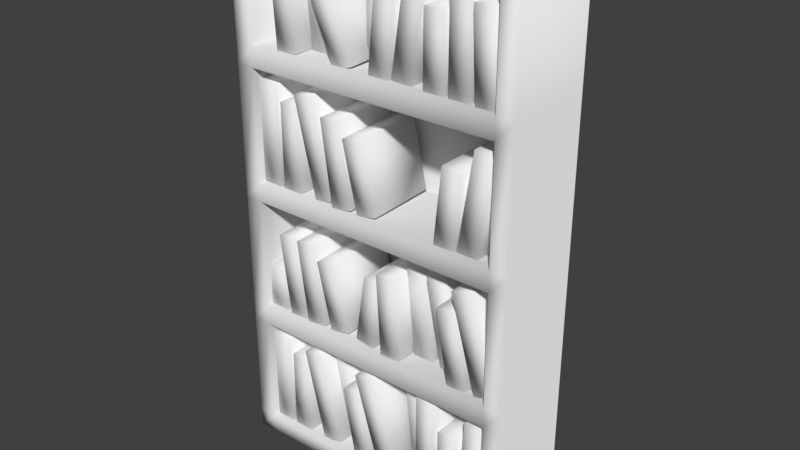 # Source: Library_B.blend  (saved by Blender 2.79.0; exported with 4.5.12 LTS)
import bpy
from mathutils import Matrix  # noqa: F401  (used for matrix-valued properties, if any)

bpy.ops.wm.read_factory_settings(use_empty=True)
scene = bpy.context.scene
scene.name = 'Scene'

# ---- collections
col_collection_1 = bpy.data.collections.new('Collection 1'); scene.collection.children.link(col_collection_1)

# ---- world
world_world = bpy.data.worlds.new('World'); scene.world = world_world
world_world.color = (0.05088, 0.05088, 0.05088)
world_world.use_sun_shadow = False
world_world.sun_shadow_jitter_overblur = 0.0
world_world.cycles.sampling_method = 'MANUAL'

# ---- meshes
me_plane_038 = bpy.data.meshes.new('Plane.038')
me_plane_038.from_pydata([(-0.9878, -1.012, 1.605), (-0.5501, -1.012, 1.605), (-0.9878, 0.9878, 1.605), (-0.5501, 0.9878, 1.605), (-0.9878, -1.012, 0.1518), (-0.5501, -1.012, 0.1518), (-0.9878, 0.9878, 0.1518), (-0.5501, 0.9878, 0.1518)], [], [(0, 1, 3, 2), (4, 6, 7, 5), (1, 5, 7, 3), (2, 6, 4, 0), (3, 7, 6, 2), (0, 4, 5, 1)])
me_plane_038.polygons.foreach_set('use_smooth', [True] * 6)
me_plane_038.use_remesh_preserve_volume = False
me_plane_038.use_remesh_preserve_attributes = False
me_plane_038.use_mirror_vertex_groups = False
me_plane_038.update()
me_plane_037 = bpy.data.meshes.new('Plane.037')
me_plane_037.from_pydata([(-0.9878, -1.012, 1.605), (-0.5501, -1.012, 1.605), (-0.9878, 0.5309, 1.605), (-0.5501, 0.5309, 1.605), (-0.9878, -1.012, 0.1518), (-0.5501, -1.012, 0.1518), (-0.9878, 0.5309, 0.1518), (-0.5501, 0.5309, 0.1518)], [], [(0, 1, 3, 2), (4, 6, 7, 5), (1, 5, 7, 3), (2, 6, 4, 0), (3, 7, 6, 2), (0, 4, 5, 1)])
me_plane_037.polygons.foreach_set('use_smooth', [True] * 6)
me_plane_037.use_remesh_preserve_volume = False
me_plane_037.use_remesh_preserve_attributes = False
me_plane_037.use_mirror_vertex_groups = False
me_plane_037.update()
me_plane_036 = bpy.data.meshes.new('Plane.036')
me_plane_036.from_pydata([(-0.9878, -1.012, 1.605), (-0.5501, -1.012, 1.605), (-0.9878, 0.9878, 1.605), (-0.5501, 0.9878, 1.605), (-0.9878, -1.012, 0.1518), (-0.5501, -1.012, 0.1518), (-0.9878, 0.9878, 0.1518), (-0.5501, 0.9878, 0.1518)], [], [(0, 1, 3, 2), (4, 6, 7, 5), (1, 5, 7, 3), (2, 6, 4, 0), (3, 7, 6, 2), (0, 4, 5, 1)])
me_plane_036.polygons.foreach_set('use_smooth', [True] * 6)
me_plane_036.use_remesh_preserve_volume = False
me_plane_036.use_remesh_preserve_attributes = False
me_plane_036.use_mirror_vertex_groups = False
me_plane_036.update()
me_plane_035 = bpy.data.meshes.new('Plane.035')
me_plane_035.from_pydata([(-0.9878, -1.012, 1.605), (-0.5501, -1.012, 1.605), (-0.9878, 0.5309, 1.605), (-0.5501, 0.5309, 1.605), (-0.9878, -1.012, 0.1518), (-0.5501, -1.012, 0.1518), (-0.9878, 0.5309, 0.1518), (-0.5501, 0.5309, 0.1518)], [], [(0, 1, 3, 2), (4, 6, 7, 5), (1, 5, 7, 3), (2, 6, 4, 0), (3, 7, 6, 2), (0, 4, 5, 1)])
me_plane_035.polygons.foreach_set('use_smooth', [True] * 6)
me_plane_035.use_remesh_preserve_volume = False
me_plane_035.use_remesh_preserve_attributes = False
me_plane_035.use_mirror_vertex_groups = False
me_plane_035.update()
me_plane_034 = bpy.data.meshes.new('Plane.034')
me_plane_034.from_pydata([(-0.984, -1.011, 1.25), (-0.5463, -1.011, 1.25), (-0.984, 1.141, 1.25), (-0.5463, 1.141, 1.25), (-0.9878, -1.012, 0.1518), (-0.5501, -1.012, 0.1518), (-0.9878, 1.14, 0.1518), (-0.5501, 1.14, 0.1518)], [], [(0, 1, 3, 2), (4, 6, 7, 5), (1, 5, 7, 3), (2, 6, 4, 0), (3, 7, 6, 2), (0, 4, 5, 1)])
me_plane_034.polygons.foreach_set('use_smooth', [True] * 6)
me_plane_034.use_remesh_preserve_volume = False
me_plane_034.use_remesh_preserve_attributes = False
me_plane_034.use_mirror_vertex_groups = False
me_plane_034.update()
me_plane_033 = bpy.data.meshes.new('Plane.033')
me_plane_033.from_pydata([(-0.9878, -1.012, 1.605), (-0.5501, -1.012, 1.605), (-0.9878, 0.675, 1.605), (-0.5501, 0.675, 1.605), (-0.9878, -1.012, 0.1518), (-0.5501, -1.012, 0.1518), (-0.9878, 0.675, 0.1518), (-0.5501, 0.675, 0.1518)], [], [(0, 1, 3, 2), (4, 6, 7, 5), (1, 5, 7, 3), (2, 6, 4, 0), (3, 7, 6, 2), (0, 4, 5, 1)])
me_plane_033.polygons.foreach_set('use_smooth', [True] * 6)
me_plane_033.use_remesh_preserve_volume = False
me_plane_033.use_remesh_preserve_attributes = False
me_plane_033.use_mirror_vertex_groups = False
me_plane_033.update()
me_plane_032 = bpy.data.meshes.new('Plane.032')
me_plane_032.from_pydata([(-0.7695, -1.053, 1.581), (-0.3407, -0.965, 1.575), (-1.039, 0.3686, 1.635), (-0.6103, 0.4562, 1.629), (-0.7979, -1.018, 0.1283), (-0.369, -0.9307, 0.122), (-1.067, 0.4029, 0.1823), (-0.6386, 0.4905, 0.176)], [], [(0, 1, 3, 2), (4, 6, 7, 5), (1, 5, 7, 3), (2, 6, 4, 0), (3, 7, 6, 2), (0, 4, 5, 1)])
me_plane_032.polygons.foreach_set('use_smooth', [True] * 6)
me_plane_032.use_remesh_preserve_volume = False
me_plane_032.use_remesh_preserve_attributes = False
me_plane_032.use_mirror_vertex_groups = False
me_plane_032.update()
me_plane_031 = bpy.data.meshes.new('Plane.031')
me_plane_031.from_pydata([(-0.9878, -1.012, 1.246), (-0.5501, -1.012, 1.246), (-0.9878, 0.9878, 1.246), (-0.5501, 0.9878, 1.246), (-0.9878, -1.012, 0.1518), (-0.5501, -1.012, 0.1518), (-0.9878, 0.9878, 0.1518), (-0.5501, 0.9878, 0.1518)], [], [(0, 1, 3, 2), (4, 6, 7, 5), (1, 5, 7, 3), (2, 6, 4, 0), (3, 7, 6, 2), (0, 4, 5, 1)])
me_plane_031.polygons.foreach_set('use_smooth', [True] * 6)
me_plane_031.use_remesh_preserve_volume = False
me_plane_031.use_remesh_preserve_attributes = False
me_plane_031.use_mirror_vertex_groups = False
me_plane_031.update()
me_plane_030 = bpy.data.meshes.new('Plane.030')
me_plane_030.from_pydata([(-0.9878, -1.012, 1.072), (-0.5501, -1.012, 1.072), (-0.9878, 0.4835, 1.072), (-0.5501, 0.4835, 1.072), (-0.9878, -1.012, 0.1518), (-0.5501, -1.012, 0.1518), (-0.9878, 0.4835, 0.1518), (-0.5501, 0.4835, 0.1518)], [], [(0, 1, 3, 2), (4, 6, 7, 5), (1, 5, 7, 3), (2, 6, 4, 0), (3, 7, 6, 2), (0, 4, 5, 1)])
me_plane_030.polygons.foreach_set('use_smooth', [True] * 6)
me_plane_030.use_remesh_preserve_volume = False
me_plane_030.use_remesh_preserve_attributes = False
me_plane_030.use_mirror_vertex_groups = False
me_plane_030.update()
me_plane_029 = bpy.data.meshes.new('Plane.029')
me_plane_029.from_pydata([(-0.9878, -1.012, 1.605), (-0.5501, -1.012, 1.605), (-0.9878, 0.6371, 1.605), (-0.5501, 0.6371, 1.605), (-0.9878, -1.012, 0.1518), (-0.5501, -1.012, 0.1518), (-0.9878, 0.6371, 0.1518), (-0.5501, 0.6371, 0.1518)], [], [(0, 1, 3, 2), (4, 6, 7, 5), (1, 5, 7, 3), (2, 6, 4, 0), (3, 7, 6, 2), (0, 4, 5, 1)])
me_plane_029.polygons.foreach_set('use_smooth', [True] * 6)
me_plane_029.use_remesh_preserve_volume = False
me_plane_029.use_remesh_preserve_attributes = False
me_plane_029.use_mirror_vertex_groups = False
me_plane_029.update()
me_plane_028 = bpy.data.meshes.new('Plane.028')
me_plane_028.from_pydata([(-0.7695, -1.053, 1.581), (-0.3407, -0.965, 1.575), (-1.039, 0.3686, 1.635), (-0.6103, 0.4562, 1.629), (-0.7979, -1.018, 0.1283), (-0.369, -0.9307, 0.122), (-1.067, 0.4029, 0.1823), (-0.6386, 0.4905, 0.176)], [], [(0, 1, 3, 2), (4, 6, 7, 5), (1, 5, 7, 3), (2, 6, 4, 0), (3, 7, 6, 2), (0, 4, 5, 1)])
me_plane_028.polygons.foreach_set('use_smooth', [True] * 6)
me_plane_028.use_remesh_preserve_volume = False
me_plane_028.use_remesh_preserve_attributes = False
me_plane_028.use_mirror_vertex_groups = False
me_plane_028.update()
me_plane_027 = bpy.data.meshes.new('Plane.027')
me_plane_027.from_pydata([(-0.9878, -1.012, 1.605), (-0.5501, -1.012, 1.605), (-0.9878, 0.675, 1.605), (-0.5501, 0.675, 1.605), (-0.9878, -1.012, 0.1518), (-0.5501, -1.012, 0.1518), (-0.9878, 0.675, 0.1518), (-0.5501, 0.675, 0.1518)], [], [(0, 1, 3, 2), (4, 6, 7, 5), (1, 5, 7, 3), (2, 6, 4, 0), (3, 7, 6, 2), (0, 4, 5, 1)])
me_plane_027.polygons.foreach_set('use_smooth', [True] * 6)
me_plane_027.use_remesh_preserve_volume = False
me_plane_027.use_remesh_preserve_attributes = False
me_plane_027.use_mirror_vertex_groups = False
me_plane_027.update()
me_plane_026 = bpy.data.meshes.new('Plane.026')
me_plane_026.from_pydata([(-0.9878, -1.012, 1.605), (-0.5501, -1.012, 1.605), (-0.9878, 0.9878, 1.605), (-0.5501, 0.9878, 1.605), (-0.9878, -1.012, 0.1518), (-0.5501, -1.012, 0.1518), (-0.9878, 0.9878, 0.1518), (-0.5501, 0.9878, 0.1518)], [], [(0, 1, 3, 2), (4, 6, 7, 5), (1, 5, 7, 3), (2, 6, 4, 0), (3, 7, 6, 2), (0, 4, 5, 1)])
me_plane_026.polygons.foreach_set('use_smooth', [True] * 6)
me_plane_026.use_remesh_preserve_volume = False
me_plane_026.use_remesh_preserve_attributes = False
me_plane_026.use_mirror_vertex_groups = False
me_plane_026.update()
me_plane_025 = bpy.data.meshes.new('Plane.025')
me_plane_025.from_pydata([(-0.9878, -1.012, 1.605), (-0.5501, -1.012, 1.605), (-0.9878, 0.675, 1.605), (-0.5501, 0.675, 1.605), (-0.9878, -1.012, 0.1518), (-0.5501, -1.012, 0.1518), (-0.9878, 0.675, 0.1518), (-0.5501, 0.675, 0.1518)], [], [(0, 1, 3, 2), (4, 6, 7, 5), (1, 5, 7, 3), (2, 6, 4, 0), (3, 7, 6, 2), (0, 4, 5, 1)])
me_plane_025.polygons.foreach_set('use_smooth', [True] * 6)
me_plane_025.use_remesh_preserve_volume = False
me_plane_025.use_remesh_preserve_attributes = False
me_plane_025.use_mirror_vertex_groups = False
me_plane_025.update()
me_plane_024 = bpy.data.meshes.new('Plane.024')
me_plane_024.from_pydata([(-0.7695, -1.053, 1.581), (-0.3407, -0.965, 1.575), (-1.169, 0.9063, 1.635), (-0.74, 0.9939, 1.629), (-0.7979, -1.018, 0.1283), (-0.369, -0.9307, 0.122), (-1.197, 0.9407, 0.1823), (-0.7684, 1.028, 0.176)], [], [(0, 1, 3, 2), (4, 6, 7, 5), (1, 5, 7, 3), (2, 6, 4, 0), (3, 7, 6, 2), (0, 4, 5, 1)])
me_plane_024.polygons.foreach_set('use_smooth', [True] * 6)
me_plane_024.use_remesh_preserve_volume = False
me_plane_024.use_remesh_preserve_attributes = False
me_plane_024.use_mirror_vertex_groups = False
me_plane_024.update()
me_plane_023 = bpy.data.meshes.new('Plane.023')
me_plane_023.from_pydata([(-0.9878, -1.012, 1.605), (-0.5501, -1.012, 1.605), (-0.9878, 0.5309, 1.605), (-0.5501, 0.5309, 1.605), (-0.9878, -1.012, 0.1518), (-0.5501, -1.012, 0.1518), (-0.9878, 0.5309, 0.1518), (-0.5501, 0.5309, 0.1518)], [], [(0, 1, 3, 2), (4, 6, 7, 5), (1, 5, 7, 3), (2, 6, 4, 0), (3, 7, 6, 2), (0, 4, 5, 1)])
me_plane_023.polygons.foreach_set('use_smooth', [True] * 6)
me_plane_023.use_remesh_preserve_volume = False
me_plane_023.use_remesh_preserve_attributes = False
me_plane_023.use_mirror_vertex_groups = False
me_plane_023.update()
me_plane_022 = bpy.data.meshes.new('Plane.022')
me_plane_022.from_pydata([(-0.9878, -1.012, 1.605), (-0.5501, -1.012, 1.605), (-0.9878, 0.9878, 1.605), (-0.5501, 0.9878, 1.605), (-0.9878, -1.012, 0.1518), (-0.5501, -1.012, 0.1518), (-0.9878, 0.9878, 0.1518), (-0.5501, 0.9878, 0.1518)], [], [(0, 1, 3, 2), (4, 6, 7, 5), (1, 5, 7, 3), (2, 6, 4, 0), (3, 7, 6, 2), (0, 4, 5, 1)])
me_plane_022.polygons.foreach_set('use_smooth', [True] * 6)
me_plane_022.use_remesh_preserve_volume = False
me_plane_022.use_remesh_preserve_attributes = False
me_plane_022.use_mirror_vertex_groups = False
me_plane_022.update()
me_plane_021 = bpy.data.meshes.new('Plane.021')
me_plane_021.from_pydata([(-0.9878, -1.012, 1.605), (-0.5501, -1.012, 1.605), (-0.9878, -0.1626, 1.605), (-0.5501, -0.1626, 1.605), (-0.9878, -1.012, 0.1518), (-0.5501, -1.012, 0.1518), (-0.9878, -0.1626, 0.1518), (-0.5501, -0.1626, 0.1518)], [], [(0, 1, 3, 2), (4, 6, 7, 5), (1, 5, 7, 3), (2, 6, 4, 0), (3, 7, 6, 2), (0, 4, 5, 1)])
me_plane_021.polygons.foreach_set('use_smooth', [True] * 6)
me_plane_021.use_remesh_preserve_volume = False
me_plane_021.use_remesh_preserve_attributes = False
me_plane_021.use_mirror_vertex_groups = False
me_plane_021.update()
me_plane_020 = bpy.data.meshes.new('Plane.020')
me_plane_020.from_pydata([(-0.9878, -1.012, 1.605), (-0.5501, -1.012, 1.605), (-0.9878, 0.675, 1.605), (-0.5501, 0.675, 1.605), (-0.9878, -1.012, 0.1518), (-0.5501, -1.012, 0.1518), (-0.9878, 0.675, 0.1518), (-0.5501, 0.675, 0.1518)], [], [(0, 1, 3, 2), (4, 6, 7, 5), (1, 5, 7, 3), (2, 6, 4, 0), (3, 7, 6, 2), (0, 4, 5, 1)])
me_plane_020.polygons.foreach_set('use_smooth', [True] * 6)
me_plane_020.use_remesh_preserve_volume = False
me_plane_020.use_remesh_preserve_attributes = False
me_plane_020.use_mirror_vertex_groups = False
me_plane_020.update()
me_plane_019 = bpy.data.meshes.new('Plane.019')
me_plane_019.from_pydata([(-0.7695, -1.053, 1.581), (-0.3407, -0.965, 1.575), (-1.039, 0.3686, 1.635), (-0.6103, 0.4562, 1.629), (-0.7979, -1.018, 0.1283), (-0.369, -0.9307, 0.122), (-1.067, 0.4029, 0.1823), (-0.6386, 0.4905, 0.176)], [], [(0, 1, 3, 2), (4, 6, 7, 5), (1, 5, 7, 3), (2, 6, 4, 0), (3, 7, 6, 2), (0, 4, 5, 1)])
me_plane_019.polygons.foreach_set('use_smooth', [True] * 6)
me_plane_019.use_remesh_preserve_volume = False
me_plane_019.use_remesh_preserve_attributes = False
me_plane_019.use_mirror_vertex_groups = False
me_plane_019.update()
me_plane_018 = bpy.data.meshes.new('Plane.018')
me_plane_018.from_pydata([(-0.9878, -1.012, 1.605), (-0.5501, -1.012, 1.605), (-0.9878, 0.6371, 1.605), (-0.5501, 0.6371, 1.605), (-0.9878, -1.012, 0.1518), (-0.5501, -1.012, 0.1518), (-0.9878, 0.6371, 0.1518), (-0.5501, 0.6371, 0.1518)], [], [(0, 1, 3, 2), (4, 6, 7, 5), (1, 5, 7, 3), (2, 6, 4, 0), (3, 7, 6, 2), (0, 4, 5, 1)])
me_plane_018.polygons.foreach_set('use_smooth', [True] * 6)
me_plane_018.use_remesh_preserve_volume = False
me_plane_018.use_remesh_preserve_attributes = False
me_plane_018.use_mirror_vertex_groups = False
me_plane_018.update()
me_plane_017 = bpy.data.meshes.new('Plane.017')
me_plane_017.from_pydata([(-0.9878, -1.012, 1.072), (-0.5501, -1.012, 1.072), (-0.9878, 0.4835, 1.072), (-0.5501, 0.4835, 1.072), (-0.9878, -1.012, 0.1518), (-0.5501, -1.012, 0.1518), (-0.9878, 0.4835, 0.1518), (-0.5501, 0.4835, 0.1518)], [], [(0, 1, 3, 2), (4, 6, 7, 5), (1, 5, 7, 3), (2, 6, 4, 0), (3, 7, 6, 2), (0, 4, 5, 1)])
me_plane_017.polygons.foreach_set('use_smooth', [True] * 6)
me_plane_017.use_remesh_preserve_volume = False
me_plane_017.use_remesh_preserve_attributes = False
me_plane_017.use_mirror_vertex_groups = False
me_plane_017.update()
me_plane_016 = bpy.data.meshes.new('Plane.016')
me_plane_016.from_pydata([(-0.9878, -1.012, 1.605), (-0.5501, -1.012, 1.605), (-0.9878, 0.4051, 1.605), (-0.5501, 0.4051, 1.605), (-0.9878, -1.012, 0.1518), (-0.5501, -1.012, 0.1518), (-0.9878, 0.4051, 0.1518), (-0.5501, 0.4051, 0.1518)], [], [(0, 1, 3, 2), (4, 6, 7, 5), (1, 5, 7, 3), (2, 6, 4, 0), (3, 7, 6, 2), (0, 4, 5, 1)])
me_plane_016.polygons.foreach_set('use_smooth', [True] * 6)
me_plane_016.use_remesh_preserve_volume = False
me_plane_016.use_remesh_preserve_attributes = False
me_plane_016.use_mirror_vertex_groups = False
me_plane_016.update()
me_plane_015 = bpy.data.meshes.new('Plane.015')
me_plane_015.from_pydata([(-0.984, -1.011, 1.25), (-0.5463, -1.011, 1.25), (-0.984, 1.141, 1.25), (-0.5463, 1.141, 1.25), (-0.9878, -1.012, 0.1518), (-0.5501, -1.012, 0.1518), (-0.9878, 1.14, 0.1518), (-0.5501, 1.14, 0.1518)], [], [(0, 1, 3, 2), (4, 6, 7, 5), (1, 5, 7, 3), (2, 6, 4, 0), (3, 7, 6, 2), (0, 4, 5, 1)])
me_plane_015.polygons.foreach_set('use_smooth', [True] * 6)
me_plane_015.use_remesh_preserve_volume = False
me_plane_015.use_remesh_preserve_attributes = False
me_plane_015.use_mirror_vertex_groups = False
me_plane_015.update()
me_plane_014 = bpy.data.meshes.new('Plane.014')
me_plane_014.from_pydata([(-0.9878, -1.012, 1.605), (-0.5501, -1.012, 1.605), (-0.9878, 0.5309, 1.605), (-0.5501, 0.5309, 1.605), (-0.9878, -1.012, 0.1518), (-0.5501, -1.012, 0.1518), (-0.9878, 0.5309, 0.1518), (-0.5501, 0.5309, 0.1518)], [], [(0, 1, 3, 2), (4, 6, 7, 5), (1, 5, 7, 3), (2, 6, 4, 0), (3, 7, 6, 2), (0, 4, 5, 1)])
me_plane_014.polygons.foreach_set('use_smooth', [True] * 6)
me_plane_014.use_remesh_preserve_volume = False
me_plane_014.use_remesh_preserve_attributes = False
me_plane_014.use_mirror_vertex_groups = False
me_plane_014.update()
me_plane_013 = bpy.data.meshes.new('Plane.013')
me_plane_013.from_pydata([(-0.9878, -1.012, 1.605), (-0.5501, -1.012, 1.605), (-0.9878, 0.9878, 1.605), (-0.5501, 0.9878, 1.605), (-0.9878, -1.012, 0.1518), (-0.5501, -1.012, 0.1518), (-0.9878, 0.9878, 0.1518), (-0.5501, 0.9878, 0.1518)], [], [(0, 1, 3, 2), (4, 6, 7, 5), (1, 5, 7, 3), (2, 6, 4, 0), (3, 7, 6, 2), (0, 4, 5, 1)])
me_plane_013.polygons.foreach_set('use_smooth', [True] * 6)
me_plane_013.use_remesh_preserve_volume = False
me_plane_013.use_remesh_preserve_attributes = False
me_plane_013.use_mirror_vertex_groups = False
me_plane_013.update()
me_plane_012 = bpy.data.meshes.new('Plane.012')
me_plane_012.from_pydata([(-0.9878, -1.012, 1.246), (-0.5501, -1.012, 1.246), (-0.9878, 0.9878, 1.246), (-0.5501, 0.9878, 1.246), (-0.9878, -1.012, 0.1518), (-0.5501, -1.012, 0.1518), (-0.9878, 0.9878, 0.1518), (-0.5501, 0.9878, 0.1518)], [], [(0, 1, 3, 2), (4, 6, 7, 5), (1, 5, 7, 3), (2, 6, 4, 0), (3, 7, 6, 2), (0, 4, 5, 1)])
me_plane_012.polygons.foreach_set('use_smooth', [True] * 6)
me_plane_012.use_remesh_preserve_volume = False
me_plane_012.use_remesh_preserve_attributes = False
me_plane_012.use_mirror_vertex_groups = False
me_plane_012.update()
me_plane_011 = bpy.data.meshes.new('Plane.011')
me_plane_011.from_pydata([(-0.9878, -1.012, 1.246), (-0.5501, -1.012, 1.246), (-0.9878, 0.9878, 1.246), (-0.5501, 0.9878, 1.246), (-0.9878, -1.012, 0.1518), (-0.5501, -1.012, 0.1518), (-0.9878, 0.9878, 0.1518), (-0.5501, 0.9878, 0.1518)], [], [(0, 1, 3, 2), (4, 6, 7, 5), (1, 5, 7, 3), (2, 6, 4, 0), (3, 7, 6, 2), (0, 4, 5, 1)])
me_plane_011.polygons.foreach_set('use_smooth', [True] * 6)
me_plane_011.use_remesh_preserve_volume = False
me_plane_011.use_remesh_preserve_attributes = False
me_plane_011.use_mirror_vertex_groups = False
me_plane_011.update()
me_plane_010 = bpy.data.meshes.new('Plane.010')
me_plane_010.from_pydata([(-0.9878, -1.012, 1.605), (-0.5501, -1.012, 1.605), (-0.9878, 0.9878, 1.605), (-0.5501, 0.9878, 1.605), (-0.9878, -1.012, 0.1518), (-0.5501, -1.012, 0.1518), (-0.9878, 0.9878, 0.1518), (-0.5501, 0.9878, 0.1518)], [], [(0, 1, 3, 2), (4, 6, 7, 5), (1, 5, 7, 3), (2, 6, 4, 0), (3, 7, 6, 2), (0, 4, 5, 1)])
me_plane_010.polygons.foreach_set('use_smooth', [True] * 6)
me_plane_010.use_remesh_preserve_volume = False
me_plane_010.use_remesh_preserve_attributes = False
me_plane_010.use_mirror_vertex_groups = False
me_plane_010.update()
me_plane_009 = bpy.data.meshes.new('Plane.009')
me_plane_009.from_pydata([(-0.9878, -1.012, 1.605), (-0.5501, -1.012, 1.605), (-0.9878, 0.5309, 1.605), (-0.5501, 0.5309, 1.605), (-0.9878, -1.012, 0.1518), (-0.5501, -1.012, 0.1518), (-0.9878, 0.5309, 0.1518), (-0.5501, 0.5309, 0.1518)], [], [(0, 1, 3, 2), (4, 6, 7, 5), (1, 5, 7, 3), (2, 6, 4, 0), (3, 7, 6, 2), (0, 4, 5, 1)])
me_plane_009.polygons.foreach_set('use_smooth', [True] * 6)
me_plane_009.use_remesh_preserve_volume = False
me_plane_009.use_remesh_preserve_attributes = False
me_plane_009.use_mirror_vertex_groups = False
me_plane_009.update()
me_plane_008 = bpy.data.meshes.new('Plane.008')
me_plane_008.from_pydata([(-0.9878, -1.012, 1.605), (-0.5501, -1.012, 1.605), (-0.9878, 1.14, 1.605), (-0.5501, 1.14, 1.605), (-0.9878, -1.012, 0.1518), (-0.5501, -1.012, 0.1518), (-0.9878, 1.14, 0.1518), (-0.5501, 1.14, 0.1518)], [], [(0, 1, 3, 2), (4, 6, 7, 5), (1, 5, 7, 3), (2, 6, 4, 0), (3, 7, 6, 2), (0, 4, 5, 1)])
me_plane_008.polygons.foreach_set('use_smooth', [True] * 6)
me_plane_008.use_remesh_preserve_volume = False
me_plane_008.use_remesh_preserve_attributes = False
me_plane_008.use_mirror_vertex_groups = False
me_plane_008.update()
me_plane_007 = bpy.data.meshes.new('Plane.007')
me_plane_007.from_pydata([(-0.9878, -1.012, 1.605), (-0.5501, -1.012, 1.605), (-0.9878, 0.4051, 1.605), (-0.5501, 0.4051, 1.605), (-0.9878, -1.012, 0.1518), (-0.5501, -1.012, 0.1518), (-0.9878, 0.4051, 0.1518), (-0.5501, 0.4051, 0.1518)], [], [(0, 1, 3, 2), (4, 6, 7, 5), (1, 5, 7, 3), (2, 6, 4, 0), (3, 7, 6, 2), (0, 4, 5, 1)])
me_plane_007.polygons.foreach_set('use_smooth', [True] * 6)
me_plane_007.use_remesh_preserve_volume = False
me_plane_007.use_remesh_preserve_attributes = False
me_plane_007.use_mirror_vertex_groups = False
me_plane_007.update()
me_plane_006 = bpy.data.meshes.new('Plane.006')
me_plane_006.from_pydata([(-0.9878, -1.012, 1.605), (-0.5501, -1.012, 1.605), (-0.9878, 0.9878, 1.605), (-0.5501, 0.9878, 1.605), (-0.9878, -1.012, 0.1518), (-0.5501, -1.012, 0.1518), (-0.9878, 0.9878, 0.1518), (-0.5501, 0.9878, 0.1518)], [], [(0, 1, 3, 2), (4, 6, 7, 5), (1, 5, 7, 3), (2, 6, 4, 0), (3, 7, 6, 2), (0, 4, 5, 1)])
me_plane_006.polygons.foreach_set('use_smooth', [True] * 6)
me_plane_006.use_remesh_preserve_volume = False
me_plane_006.use_remesh_preserve_attributes = False
me_plane_006.use_mirror_vertex_groups = False
me_plane_006.update()
me_plane_005 = bpy.data.meshes.new('Plane.005')
me_plane_005.from_pydata([(-0.9878, -1.012, 1.605), (-0.5501, -1.012, 1.605), (-0.9878, 0.6371, 1.605), (-0.5501, 0.6371, 1.605), (-0.9878, -1.012, 0.1518), (-0.5501, -1.012, 0.1518), (-0.9878, 0.6371, 0.1518), (-0.5501, 0.6371, 0.1518)], [], [(0, 1, 3, 2), (4, 6, 7, 5), (1, 5, 7, 3), (2, 6, 4, 0), (3, 7, 6, 2), (0, 4, 5, 1)])
me_plane_005.polygons.foreach_set('use_smooth', [True] * 6)
me_plane_005.use_remesh_preserve_volume = False
me_plane_005.use_remesh_preserve_attributes = False
me_plane_005.use_mirror_vertex_groups = False
me_plane_005.update()
me_plane_004 = bpy.data.meshes.new('Plane.004')
me_plane_004.from_pydata([(-0.7695, -1.053, 1.581), (-0.3407, -0.965, 1.575), (-1.169, 0.9063, 1.635), (-0.74, 0.9939, 1.629), (-0.7979, -1.018, 0.1283), (-0.369, -0.9307, 0.122), (-1.197, 0.9407, 0.1823), (-0.7684, 1.028, 0.176)], [], [(0, 1, 3, 2), (4, 6, 7, 5), (1, 5, 7, 3), (2, 6, 4, 0), (3, 7, 6, 2), (0, 4, 5, 1)])
me_plane_004.polygons.foreach_set('use_smooth', [True] * 6)
me_plane_004.use_remesh_preserve_volume = False
me_plane_004.use_remesh_preserve_attributes = False
me_plane_004.use_mirror_vertex_groups = False
me_plane_004.update()
me_plane_003 = bpy.data.meshes.new('Plane.003')
me_plane_003.from_pydata([(-0.9878, -1.012, 1.605), (-0.5501, -1.012, 1.605), (-0.9878, 0.675, 1.605), (-0.5501, 0.675, 1.605), (-0.9878, -1.012, 0.1518), (-0.5501, -1.012, 0.1518), (-0.9878, 0.675, 0.1518), (-0.5501, 0.675, 0.1518)], [], [(0, 1, 3, 2), (4, 6, 7, 5), (1, 5, 7, 3), (2, 6, 4, 0), (3, 7, 6, 2), (0, 4, 5, 1)])
me_plane_003.polygons.foreach_set('use_smooth', [True] * 6)
me_plane_003.use_remesh_preserve_volume = False
me_plane_003.use_remesh_preserve_attributes = False
me_plane_003.use_mirror_vertex_groups = False
me_plane_003.update()
me_plane_002 = bpy.data.meshes.new('Plane.002')
me_plane_002.from_pydata([(-0.9878, -1.012, 1.605), (-0.5501, -1.012, 1.605), (-0.9878, 0.9878, 1.605), (-0.5501, 0.9878, 1.605), (-0.9878, -1.012, 0.1518), (-0.5501, -1.012, 0.1518), (-0.9878, 0.9878, 0.1518), (-0.5501, 0.9878, 0.1518)], [], [(0, 1, 3, 2), (4, 6, 7, 5), (1, 5, 7, 3), (2, 6, 4, 0), (3, 7, 6, 2), (0, 4, 5, 1)])
me_plane_002.polygons.foreach_set('use_smooth', [True] * 6)
me_plane_002.use_remesh_preserve_volume = False
me_plane_002.use_remesh_preserve_attributes = False
me_plane_002.use_mirror_vertex_groups = False
me_plane_002.update()
me_plane_001 = bpy.data.meshes.new('Plane.001')
me_plane_001.from_pydata([(-0.9286, -0.8975, -0.5298), (4.897, -0.8975, -0.5298), (-0.9286, 9.525, -0.5298), (4.897, 9.525, -0.5298), (-0.9286, -0.8975, -0.5823), (4.897, -0.8975, -0.5823), (-0.9286, 9.525, -0.5823), (4.897, 9.525, -0.5823)], [], [(0, 1, 3, 2), (4, 6, 7, 5), (1, 5, 7, 3), (2, 6, 4, 0), (3, 7, 6, 2), (0, 4, 5, 1)])
me_plane_001.polygons.foreach_set('use_smooth', [True] * 6)
me_plane_001.use_remesh_preserve_volume = False
me_plane_001.use_remesh_preserve_attributes = False
me_plane_001.use_mirror_vertex_groups = False
me_plane_001.update()
me_plane = bpy.data.meshes.new('Plane')
me_plane.from_pydata([(-2.997, -4.915, -0.6323), (2.988, -4.915, -0.6323), (-2.997, 5.766, -0.6323), (2.988, 5.766, -0.6323), (-2.632, -4.915, -0.6323), (-2.632, 5.766, -0.6323), (2.642, -4.915, -0.6323), (2.642, 5.766, -0.6323), (-2.997, -4.532, -0.6323), (2.988, -4.532, -0.6323), (-2.632, -4.532, -0.6323), (2.642, -4.532, -0.6323), (2.988, -2.272, -0.6323), (-2.632, -2.272, -0.6323), (2.642, -2.272, -0.6323), (-2.997, -2.272, -0.6323), (2.988, -1.852, -0.6323), (-2.632, -1.852, -0.6323), (2.642, -1.852, -0.6323), (-2.997, -1.852, -0.6323), (2.988, 0.431, -0.6323), (-2.632, 0.431, -0.6323), (2.642, 0.431, -0.6323), (-2.997, 0.431, -0.6323), (2.988, 0.8134, -0.6323), (-2.632, 0.8134, -0.6323), (2.642, 0.8134, -0.6323), (-2.997, 0.8134, -0.6323), (2.988, 3.079, -0.6323), (-2.632, 3.079, -0.6323), (2.642, 3.079, -0.6323), (-2.997, 3.079, -0.6323), (2.988, 3.481, -0.6323), (-2.632, 3.481, -0.6323), (2.642, 3.481, -0.6323), (-2.997, 3.481, -0.6323), (-2.997, -4.915, -0.6323), (2.988, -4.915, -0.6323), (-2.997, 5.766, -0.6323), (2.988, 5.766, -0.6323), (-2.632, -4.915, -0.6323), (-2.632, 5.766, -0.6323), (2.642, -4.915, -0.6323), (2.642, 5.766, -0.6323), (-2.997, -4.532, -0.6323), (2.988, -4.532, -0.6323), (-2.632, -4.532, -0.6323), (2.642, -4.532, -0.6323), (2.988, -2.272, -0.6323), (-2.632, -2.272, -0.6323), (2.642, -2.272, -0.6323), (-2.997, -2.272, -0.6323), (2.988, -1.852, -0.6323), (-2.632, -1.852, -0.6323), (2.642, -1.852, -0.6323), (-2.997, -1.852, -0.6323), (2.988, 0.431, -0.6323), (-2.632, 0.431, -0.6323), (2.642, 0.431, -0.6323), (-2.997, 0.431, -0.6323), (2.988, 0.8134, -0.6323), (-2.632, 0.8134, -0.6323), (2.642, 0.8134, -0.6323), (-2.997, 0.8134, -0.6323), (2.988, 3.079, -0.6323), (-2.632, 3.079, -0.6323), (2.642, 3.079, -0.6323), (-2.997, 3.079, -0.6323), (2.988, 3.481, -0.6323), (-2.632, 3.481, -0.6323), (2.642, 3.481, -0.6323), (-2.997, 3.481, -0.6323), (-2.997, -4.915, 1.265), (2.988, -4.915, 1.265), (-2.997, 5.766, 1.265), (2.988, 5.766, 1.265), (-2.632, -4.915, 1.265), (-2.632, 5.766, 1.265), (2.642, -4.915, 1.265), (2.642, 5.766, 1.265), (-2.997, -4.532, 1.265), (2.988, -4.532, 1.265), (-2.632, -4.532, 1.265), (2.642, -4.532, 1.265), (2.988, -2.272, 1.265), (-2.632, -2.272, 1.265), (2.642, -2.272, 1.265), (-2.997, -2.272, 1.265), (2.988, -1.852, 1.265), (-2.632, -1.852, 1.265), (2.642, -1.852, 1.265), (-2.997, -1.852, 1.265), (2.988, 0.431, 1.265), (-2.632, 0.431, 1.265), (2.642, 0.431, 1.265), (-2.997, 0.431, 1.265), (2.988, 0.8134, 1.265), (-2.632, 0.8134, 1.265), (2.642, 0.8134, 1.265), (-2.997, 0.8134, 1.265), (2.988, 3.079, 1.265), (-2.632, 3.079, 1.265), (2.642, 3.079, 1.265), (-2.997, 3.079, 1.265), (2.988, 3.481, 1.265), (-2.632, 3.481, 1.265), (2.642, 3.481, 1.265), (-2.997, 3.481, 1.265)], [], [(34, 7, 3, 32), (35, 2, 5, 33), (68, 39, 75, 104), (4, 10, 11, 6), (0, 8, 10, 4), (6, 11, 9, 1), (70, 69, 105, 106), (8, 15, 13, 10), (11, 14, 12, 9), (13, 17, 18, 14), (15, 19, 17, 13), (14, 18, 16, 12), (42, 37, 73, 78), (19, 23, 21, 17), (18, 22, 20, 16), (21, 25, 26, 22), (23, 27, 25, 21), (22, 26, 24, 20), (62, 61, 97, 98), (27, 31, 29, 25), (26, 30, 28, 24), (29, 33, 34, 30), (31, 35, 33, 29), (30, 34, 32, 28), (44, 36, 72, 80), (38, 71, 107, 74), (54, 53, 89, 90), (67, 63, 99, 103), (47, 46, 82, 83), (59, 55, 91, 95), (64, 68, 104, 100), (56, 60, 96, 92), (37, 45, 81, 73), (48, 52, 88, 84), (51, 44, 80, 87), (43, 70, 106, 79), (65, 66, 102, 101), (57, 58, 94, 93), (39, 43, 79, 75), (71, 67, 103, 107), (20, 24, 60, 56), (28, 32, 68, 64), (8, 0, 36, 44), (23, 19, 55, 59), (11, 10, 46, 47), (31, 27, 63, 67), (6, 1, 37, 42), (18, 17, 53, 54), (2, 35, 71, 38), (26, 25, 61, 62), (32, 3, 39, 68), (34, 33, 69, 70), (5, 2, 38, 41), (9, 12, 48, 45), (0, 4, 40, 36), (16, 20, 56, 52), (10, 13, 49, 46), (24, 28, 64, 60), (17, 21, 57, 53), (14, 11, 47, 50), (25, 29, 65, 61), (33, 5, 41, 69), (22, 18, 54, 58), (19, 15, 51, 55), (30, 26, 62, 66), (4, 6, 42, 40), (27, 23, 59, 63), (13, 14, 50, 49), (35, 31, 67, 71), (3, 7, 43, 39), (21, 22, 58, 57), (29, 30, 66, 65), (7, 34, 70, 43), (15, 8, 44, 51), (12, 16, 52, 48), (1, 9, 45, 37), (72, 76, 82, 80), (106, 104, 75, 79), (107, 105, 77, 74), (76, 78, 83, 82), (78, 73, 81, 83), (80, 82, 85, 87), (83, 81, 84, 86), (85, 86, 90, 89), (87, 85, 89, 91), (86, 84, 88, 90), (91, 89, 93, 95), (90, 88, 92, 94), (93, 94, 98, 97), (95, 93, 97, 99), (94, 92, 96, 98), (99, 97, 101, 103), (98, 96, 100, 102), (101, 102, 106, 105), (103, 101, 105, 107), (102, 100, 104, 106), (45, 48, 84, 81), (41, 38, 74, 77), (52, 56, 92, 88), (46, 49, 85, 82), (60, 64, 100, 96), (36, 40, 76, 72), (53, 57, 93, 89), (50, 47, 83, 86), (61, 65, 101, 97), (69, 41, 77, 105), (58, 54, 90, 94), (55, 51, 87, 91), (66, 62, 98, 102), (40, 42, 78, 76), (63, 59, 95, 99), (49, 50, 86, 85)])
me_plane.polygons.foreach_set('use_smooth', [True] * 112)
me_plane.use_remesh_preserve_volume = False
me_plane.use_remesh_preserve_attributes = False
me_plane.use_mirror_vertex_groups = False
me_plane.update()

# ---- objects
ob_plane_038 = bpy.data.objects.new('Plane.038', me_plane_038)
ob_plane_037 = bpy.data.objects.new('Plane.037', me_plane_037)
ob_plane_036 = bpy.data.objects.new('Plane.036', me_plane_036)
ob_plane_035 = bpy.data.objects.new('Plane.035', me_plane_035)
ob_plane_034 = bpy.data.objects.new('Plane.034', me_plane_034)
ob_plane_033 = bpy.data.objects.new('Plane.033', me_plane_033)
ob_plane_032 = bpy.data.objects.new('Plane.032', me_plane_032)
ob_plane_031 = bpy.data.objects.new('Plane.031', me_plane_031)
ob_plane_030 = bpy.data.objects.new('Plane.030', me_plane_030)
ob_plane_029 = bpy.data.objects.new('Plane.029', me_plane_029)
ob_plane_028 = bpy.data.objects.new('Plane.028', me_plane_028)
ob_plane_027 = bpy.data.objects.new('Plane.027', me_plane_027)
ob_plane_026 = bpy.data.objects.new('Plane.026', me_plane_026)
ob_plane_025 = bpy.data.objects.new('Plane.025', me_plane_025)
ob_plane_024 = bpy.data.objects.new('Plane.024', me_plane_024)
ob_plane_023 = bpy.data.objects.new('Plane.023', me_plane_023)
ob_plane_022 = bpy.data.objects.new('Plane.022', me_plane_022)
ob_plane_021 = bpy.data.objects.new('Plane.021', me_plane_021)
ob_plane_020 = bpy.data.objects.new('Plane.020', me_plane_020)
ob_plane_019 = bpy.data.objects.new('Plane.019', me_plane_019)
ob_plane_018 = bpy.data.objects.new('Plane.018', me_plane_018)
ob_plane_017 = bpy.data.objects.new('Plane.017', me_plane_017)
ob_plane_016 = bpy.data.objects.new('Plane.016', me_plane_016)
ob_plane_015 = bpy.data.objects.new('Plane.015', me_plane_015)
ob_plane_014 = bpy.data.objects.new('Plane.014', me_plane_014)
ob_plane_013 = bpy.data.objects.new('Plane.013', me_plane_013)
ob_plane_012 = bpy.data.objects.new('Plane.012', me_plane_012)
ob_plane_011 = bpy.data.objects.new('Plane.011', me_plane_011)
ob_plane_010 = bpy.data.objects.new('Plane.010', me_plane_010)
ob_plane_009 = bpy.data.objects.new('Plane.009', me_plane_009)
ob_plane_008 = bpy.data.objects.new('Plane.008', me_plane_008)
ob_plane_007 = bpy.data.objects.new('Plane.007', me_plane_007)
ob_plane_006 = bpy.data.objects.new('Plane.006', me_plane_006)
ob_plane_005 = bpy.data.objects.new('Plane.005', me_plane_005)
ob_plane_004 = bpy.data.objects.new('Plane.004', me_plane_004)
ob_plane_003 = bpy.data.objects.new('Plane.003', me_plane_003)
ob_plane_002 = bpy.data.objects.new('Plane.002', me_plane_002)
ob_plane_001 = bpy.data.objects.new('Plane.001', me_plane_001)
ob_plane = bpy.data.objects.new('Plane', me_plane)

# ---- transforms, parenting, visibility, modifiers, constraints
ob_plane_038.location = (1.615, 0.4877, 9.312)
ob_plane_038.rotation_euler = (1.605, 0.1788, -0.01706)
ob_plane_038.lineart.crease_threshold = 0.0
ob_plane_037.location = (1.064, 0.4898, 9.33)
ob_plane_037.rotation_euler = (1.588, 0.1143, -0.003861)
ob_plane_037.lineart.crease_threshold = 0.0
ob_plane_036.location = (0.7443, 0.4887, 1.666)
ob_plane_036.rotation_euler = (1.58, -0.2654, 0.03037)
ob_plane_036.lineart.crease_threshold = 0.0
ob_plane_035.location = (0.287, 0.4887, 1.522)
ob_plane_035.rotation_euler = (1.566, -0.1771, 0.01913)
ob_plane_035.lineart.crease_threshold = 0.0
ob_plane_034.location = (-0.1361, 0.4825, 1.504)
ob_plane_034.rotation_euler = (1.565, -0.2094, 0.01089)
ob_plane_034.lineart.crease_threshold = 0.0
ob_plane_033.location = (-0.8148, 0.4887, 4.203)
ob_plane_033.rotation_euler = (1.565, -0.1383, 0.03098)
ob_plane_033.lineart.crease_threshold = 0.0
ob_plane_032.location = (-0.2902, 0.4887, 4.113)
ob_plane_032.rotation_euler = (1.571, -0.0, -0.0)
ob_plane_032.lineart.crease_threshold = 0.0
ob_plane_031.location = (-0.729, 0.4887, 9.469)
ob_plane_031.rotation_euler = (1.589, -0.08601, 0.009116)
ob_plane_031.lineart.crease_threshold = 0.0
ob_plane_030.location = (-1.656, 0.4887, 9.423)
ob_plane_030.rotation_euler = (1.571, -0.0, -0.0)
ob_plane_030.lineart.crease_threshold = 0.0
ob_plane_029.location = (-1.2, 0.4887, 9.454)
ob_plane_029.rotation_euler = (1.553, -0.07492, 0.008763)
ob_plane_029.lineart.crease_threshold = 0.0
ob_plane_028.location = (0.4232, 0.4887, 6.782)
ob_plane_028.rotation_euler = (1.571, -0.0, -0.0)
ob_plane_028.lineart.crease_threshold = 0.0
ob_plane_027.location = (-0.1014, 0.4887, 6.872)
ob_plane_027.rotation_euler = (1.565, -0.1383, 0.03098)
ob_plane_027.lineart.crease_threshold = 0.0
ob_plane_026.location = (-1.637, 0.4887, 6.78)
ob_plane_026.rotation_euler = (1.571, -0.0, -0.0)
ob_plane_026.lineart.crease_threshold = 0.0
ob_plane_025.location = (-1.131, 0.4887, 6.78)
ob_plane_025.rotation_euler = (1.571, -0.0, -0.0)
ob_plane_025.lineart.crease_threshold = 0.0
ob_plane_024.location = (-0.5718, 0.4887, 6.78)
ob_plane_024.rotation_euler = (1.571, -0.0, -0.0)
ob_plane_024.lineart.crease_threshold = 0.0
ob_plane_023.location = (2.466, 0.4898, 6.639)
ob_plane_023.rotation_euler = (1.588, 0.1143, -0.003861)
ob_plane_023.lineart.crease_threshold = 0.0
ob_plane_022.location = (3.017, 0.4877, 6.621)
ob_plane_022.rotation_euler = (1.605, 0.1788, -0.01706)
ob_plane_022.lineart.crease_threshold = 0.0
ob_plane_021.location = (-1.637, 0.4887, 4.096)
ob_plane_021.rotation_euler = (1.571, -0.0, -0.0)
ob_plane_021.lineart.crease_threshold = 0.0
ob_plane_020.location = (-1.272, 0.4887, 4.186)
ob_plane_020.rotation_euler = (1.565, -0.1383, 0.03098)
ob_plane_020.lineart.crease_threshold = 0.0
ob_plane_019.location = (-0.2436, 0.4887, 9.485)
ob_plane_019.rotation_euler = (1.575, -0.1695, 0.006789)
ob_plane_019.lineart.crease_threshold = 0.0
ob_plane_018.location = (1.116, 0.4887, 4.127)
ob_plane_018.rotation_euler = (1.553, -0.07492, 0.008763)
ob_plane_018.lineart.crease_threshold = 0.0
ob_plane_017.location = (0.4803, 0.4887, 9.424)
ob_plane_017.rotation_euler = (1.571, -0.0, -0.0)
ob_plane_017.lineart.crease_threshold = 0.0
ob_plane_016.location = (0.7564, 0.4887, 3.979)
ob_plane_016.rotation_euler = (1.572, 0.16, -0.03523)
ob_plane_016.lineart.crease_threshold = 0.0
ob_plane_015.location = (2.092, 0.4825, 4.192)
ob_plane_015.rotation_euler = (1.565, -0.2094, 0.01089)
ob_plane_015.lineart.crease_threshold = 0.0
ob_plane_014.location = (2.515, 0.4887, 4.21)
ob_plane_014.rotation_euler = (1.566, -0.1771, 0.01913)
ob_plane_014.lineart.crease_threshold = 0.0
ob_plane_013.location = (2.973, 0.4887, 4.354)
ob_plane_013.rotation_euler = (1.58, -0.2654, 0.03037)
ob_plane_013.lineart.crease_threshold = 0.0
ob_plane_012.location = (1.586, 0.4887, 4.142)
ob_plane_012.rotation_euler = (1.589, -0.08601, 0.009116)
ob_plane_012.lineart.crease_threshold = 0.0
ob_plane_011.location = (1.586, 0.4887, 1.461)
ob_plane_011.rotation_euler = (1.589, -0.08601, 0.009116)
ob_plane_011.lineart.crease_threshold = 0.0
ob_plane_010.location = (3.095, 0.4887, 1.416)
ob_plane_010.rotation_euler = (1.589, 0.06429, -0.01415)
ob_plane_010.lineart.crease_threshold = 0.0
ob_plane_009.location = (2.541, 0.4887, 1.416)
ob_plane_009.rotation_euler = (1.571, -0.0, -0.0)
ob_plane_009.lineart.crease_threshold = 0.0
ob_plane_008.location = (2.035, 0.4887, 1.416)
ob_plane_008.rotation_euler = (1.571, -0.0, -0.0)
ob_plane_008.lineart.crease_threshold = 0.0
ob_plane_007.location = (2.116, 0.4887, 9.403)
ob_plane_007.rotation_euler = (1.571, -0.0, -0.0)
ob_plane_007.lineart.crease_threshold = 0.0
ob_plane_006.location = (2.616, 0.4887, 9.403)
ob_plane_006.rotation_euler = (1.571, -0.0, -0.0)
ob_plane_006.lineart.crease_threshold = 0.0
ob_plane_005.location = (3.072, 0.4887, 9.433)
ob_plane_005.rotation_euler = (1.553, -0.07492, 0.008763)
ob_plane_005.lineart.crease_threshold = 0.0
ob_plane_004.location = (-0.5718, 0.4887, 1.416)
ob_plane_004.rotation_euler = (1.571, -0.0, -0.0)
ob_plane_004.lineart.crease_threshold = 0.0
ob_plane_003.location = (-1.131, 0.4887, 1.416)
ob_plane_003.rotation_euler = (1.571, -0.0, -0.0)
ob_plane_003.lineart.crease_threshold = 0.0
ob_plane_002.location = (-1.637, 0.4887, 1.416)
ob_plane_002.rotation_euler = (1.571, -0.0, -0.0)
ob_plane_002.lineart.crease_threshold = 0.0
ob_plane_001.location = (-1.987, -0.04102, 1.048)
ob_plane_001.rotation_euler = (1.571, -0.0, -0.0)
ob_plane_001.lineart.crease_threshold = 0.0
ob_plane.location = (0.0, 0.0, 4.934)
ob_plane.rotation_euler = (1.571, -0.0, -0.0)
ob_plane.lineart.crease_threshold = 0.0

# ---- collection membership
col_collection_1.objects.link(ob_plane_038)
col_collection_1.objects.link(ob_plane_037)
col_collection_1.objects.link(ob_plane_036)
col_collection_1.objects.link(ob_plane_035)
col_collection_1.objects.link(ob_plane_034)
col_collection_1.objects.link(ob_plane_033)
col_collection_1.objects.link(ob_plane_032)
col_collection_1.objects.link(ob_plane_031)
col_collection_1.objects.link(ob_plane_030)
col_collection_1.objects.link(ob_plane_029)
col_collection_1.objects.link(ob_plane_028)
col_collection_1.objects.link(ob_plane_027)
col_collection_1.objects.link(ob_plane_026)
col_collection_1.objects.link(ob_plane_025)
col_collection_1.objects.link(ob_plane_024)
col_collection_1.objects.link(ob_plane_023)
col_collection_1.objects.link(ob_plane_022)
col_collection_1.objects.link(ob_plane_021)
col_collection_1.objects.link(ob_plane_020)
col_collection_1.objects.link(ob_plane_019)
col_collection_1.objects.link(ob_plane_018)
col_collection_1.objects.link(ob_plane_017)
col_collection_1.objects.link(ob_plane_016)
col_collection_1.objects.link(ob_plane_015)
col_collection_1.objects.link(ob_plane_014)
col_collection_1.objects.link(ob_plane_013)
col_collection_1.objects.link(ob_plane_012)
col_collection_1.objects.link(ob_plane_011)
col_collection_1.objects.link(ob_plane_010)
col_collection_1.objects.link(ob_plane_009)
col_collection_1.objects.link(ob_plane_008)
col_collection_1.objects.link(ob_plane_007)
col_collection_1.objects.link(ob_plane_006)
col_collection_1.objects.link(ob_plane_005)
col_collection_1.objects.link(ob_plane_004)
col_collection_1.objects.link(ob_plane_003)
col_collection_1.objects.link(ob_plane_002)
col_collection_1.objects.link(ob_plane_001)
col_collection_1.objects.link(ob_plane)

# ---- scene / render settings (as saved in the file)
scene.frame_start = 1; scene.frame_end = 250; scene.frame_set(1)
scene.render.engine = 'BLENDER_EEVEE_NEXT'
scene.render.resolution_percentage = 50
scene.render.dither_intensity = 0.0
scene.cycles.use_denoising = False
scene.cycles.samples = 128
scene.cycles.sampling_pattern = 'TABULATED_SOBOL'
scene.cycles.use_adaptive_sampling = False
scene.cycles.use_light_tree = False
scene.cycles.blur_glossy = 0.0
scene.cycles.sample_clamp_indirect = 0.0
scene.view_settings.view_transform = 'Standard'
bpy.context.view_layer.update()

# ---- added for rendering (the .blend has no active camera and no usable light): camera, sun
cam_auto = bpy.data.cameras.new('AutoCamera')
cam_auto.lens = 50.0
cam_auto.sensor_width = 36.0
cam_auto.clip_end = 1000.0
ob_auto_camera = bpy.data.objects.new('AutoCamera', cam_auto)
scene.collection.objects.link(ob_auto_camera)
ob_auto_camera.location = (11.4589, -14.0723, 14.5308)
ob_auto_camera.rotation_euler = (1.09748, -7.21219e-08, 0.694738)
scene.camera = ob_auto_camera
light_auto_sun = bpy.data.lights.new('AutoSun', 'SUN')
light_auto_sun.energy = 3.0
light_auto_sun.angle = 0.0523599
ob_auto_sun = bpy.data.objects.new('AutoSun', light_auto_sun)
scene.collection.objects.link(ob_auto_sun)
ob_auto_sun.rotation_euler = (0.872665, 0.174533, 0.523599)
bpy.context.view_layer.update()
